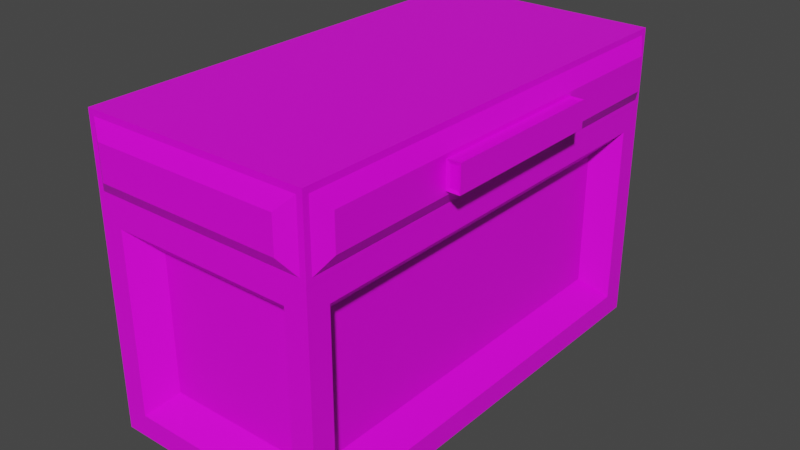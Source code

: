 # Source: chests_1.blend  (saved by Blender 2.90.8; exported with 4.5.12 LTS)
import bpy
from mathutils import Matrix  # noqa: F401  (used for matrix-valued properties, if any)

bpy.ops.wm.read_factory_settings(use_empty=True)
scene = bpy.context.scene
scene.name = 'Scene'

# ---- collections
col_collection = bpy.data.collections.new('Collection'); scene.collection.children.link(col_collection)

# ---- images (referenced by path relative to the original .blend; pixels are not part of the script)
import os
ASSET_DIR = os.environ.get("B2B_ASSET_DIR", "")  # directory of the original .blend (textures are referenced by path, not embedded)
HERE = os.path.dirname(os.path.abspath(__file__))  # packed textures are extracted next to this script under _unpacked/

def load_image(name, relpath, width, height, colorspace="sRGB"):
    """Load a texture the original file referenced (path relative to the .blend, or extracted next to this script)."""
    p = next((c for c in (os.path.join(HERE, relpath), os.path.join(ASSET_DIR, relpath)) if relpath and os.path.exists(c)), "")
    if p:
        img = bpy.data.images.load(p, check_existing=True)
        img.name = name
    else:  # same state as the original file: an image datablock whose file is absent (Cycles renders it pink)
        img = bpy.data.images.new(name, width, height)
        img.source = "FILE"
        img.filepath = "//" + (relpath or name)
    img.colorspace_settings.name = colorspace
    return img
img_chest_basic_png = load_image('chest_basic.png', 'chest_basic.png', 1024, 1024, 'sRGB')

# ---- materials (node trees are filled in below, after node groups)
mat_material = bpy.data.materials.new('Material')
mat_material.alpha_threshold = 0.0
mat_material.use_transparent_shadow = False
mat_material.line_color = (0.0, 0.0, 0.0, 1.0)

# ---- material node trees
mat_material.use_nodes = True; mat_material.node_tree.nodes.clear()
_N = mat_material.node_tree.nodes; _L = mat_material.node_tree.links
n0 = _N.new('ShaderNodeOutputMaterial'); n0.name = 'Material Output'; n0.location = (300, 300)
n1 = _N.new('ShaderNodeBsdfPrincipled'); n1.name = 'Principled BSDF'; n1.location = (10, 300)
n1.distribution = 'GGX'
n1.subsurface_method = 'BURLEY'
n1.inputs[2].default_value = 0.4
n1.inputs[3].default_value = 1.45
n1.inputs[27].default_value = (0.0, 0.0, 0.0, 1.0)
n1.inputs[28].default_value = 1.0
n2 = _N.new('ShaderNodeTexImage'); n2.name = 'Image Texture'; n2.location = (-320, 271)
n2.image = img_chest_basic_png
n2.interpolation = 'Closest'
_L.new(n1.outputs[0], n0.inputs[0])
_L.new(n2.outputs[0], n1.inputs[0])
n0.is_active_output = True

# ---- world
world_world = bpy.data.worlds.new('World'); scene.world = world_world
world_world.use_nodes = True; world_world.node_tree.nodes.clear()
_N = world_world.node_tree.nodes; _L = world_world.node_tree.links
n0 = _N.new('ShaderNodeOutputWorld'); n0.name = 'World Output'; n0.location = (300, 300)
n1 = _N.new('ShaderNodeBackground'); n1.name = 'Background'; n1.location = (10, 300)
n1.inputs[0].default_value = (0.05088, 0.05088, 0.05088, 1.0)
_L.new(n1.outputs[0], n0.inputs[0])
n0.is_active_output = True
world_world.color = (0.05088, 0.05088, 0.05088)
world_world.use_sun_shadow = False
world_world.sun_shadow_jitter_overblur = 0.0

# ---- meshes
me_cube_002 = bpy.data.meshes.new('Cube.002')
me_cube_002.from_pydata([(-0.25, -0.5, -1.49e-08), (-0.25, -0.5, 0.5), (-0.25, 0.5, -1.49e-08), (-0.25, 0.5, 0.5), (0.25, -0.5, -1.49e-08), (0.25, -0.5, 0.5), (0.25, 0.5, -1.49e-08), (0.25, 0.5, 0.5), (-0.25, -0.45, 0.05), (-0.25, -0.45, 0.45), (-0.25, 0.45, 0.45), (-0.25, 0.45, 0.05), (-0.2, 0.5, 0.05), (-0.2, 0.5, 0.45), (0.2, 0.5, 0.45), (0.2, 0.5, 0.05), (0.25, 0.45, 0.05), (0.25, 0.45, 0.45), (0.25, -0.45, 0.45), (0.25, -0.45, 0.05), (0.2, -0.5, 0.05), (0.2, -0.5, 0.45), (-0.2, -0.5, 0.45), (-0.2, -0.5, 0.05), (-0.2, -0.4, 0.1), (-0.2, -0.4, 0.4), (-0.2, 0.4, 0.4), (-0.2, 0.4, 0.1), (-0.15, 0.45, 0.1), (-0.15, 0.45, 0.4), (0.15, 0.45, 0.4), (0.15, 0.45, 0.1), (0.2, 0.4, 0.1), (0.2, 0.4, 0.4), (0.2, -0.4, 0.4), (0.2, -0.4, 0.1), (0.15, -0.45, 0.1), (0.15, -0.45, 0.4), (-0.15, -0.45, 0.4), (-0.15, -0.45, 0.1), (0.1977, 0.4477, 0.5), (-0.1977, 0.4477, 0.5), (-0.1977, -0.4477, 0.5), (0.1977, -0.4477, 0.5), (-0.1687, 0.3819, 0.3662), (0.1687, 0.3819, 0.3662), (0.1687, -0.3819, 0.3662), (-0.1687, -0.3819, 0.3662), (-0.1687, 0.3819, 0.1396), (0.1687, 0.3819, 0.1396), (0.1687, -0.3819, 0.1396), (-0.1687, -0.3819, 0.1396)], [], [(24, 25, 26, 27), (28, 29, 30, 31), (32, 33, 34, 35), (36, 37, 38, 39), (2, 6, 4, 0), (41, 42, 47, 44), (0, 1, 9, 8), (1, 3, 10, 9), (3, 2, 11, 10), (2, 0, 8, 11), (2, 3, 13, 12), (3, 7, 14, 13), (7, 6, 15, 14), (6, 2, 12, 15), (6, 7, 17, 16), (7, 5, 18, 17), (5, 4, 19, 18), (4, 6, 16, 19), (4, 5, 21, 20), (5, 1, 22, 21), (1, 0, 23, 22), (0, 4, 20, 23), (8, 9, 25, 24), (9, 10, 26, 25), (10, 11, 27, 26), (11, 8, 24, 27), (12, 13, 29, 28), (13, 14, 30, 29), (14, 15, 31, 30), (15, 12, 28, 31), (16, 17, 33, 32), (17, 18, 34, 33), (18, 19, 35, 34), (19, 16, 32, 35), (20, 21, 37, 36), (21, 22, 38, 37), (22, 23, 39, 38), (23, 20, 36, 39), (7, 3, 41, 40), (3, 1, 42, 41), (1, 5, 43, 42), (5, 7, 40, 43), (44, 47, 51, 48), (40, 41, 44, 45), (42, 43, 46, 47), (43, 40, 45, 46), (49, 48, 51, 50), (45, 44, 48, 49), (47, 46, 50, 51), (46, 45, 49, 50)])
_uv = me_cube_002.uv_layers.new(name='UVMap')
_uv.uv.foreach_set('vector', [0.0682, 0.6154, 0.0682, 0.8853, 0.0682, 0.8853, 0.0682, 0.6154, 0.1132, 0.6154, 0.1132, 0.8853, 0.3831, 0.8853, 0.3831, 0.6154, 0.4281, 0.6154, 0.4281, 0.8853, 0.4281, 0.8853, 0.4281, 0.6154, 0.3831, 0.6154, 0.3831, 0.8853, 0.1132, 0.8853, 0.1132, 0.6154, 0.02321, 0.5254, 0.4731, 0.5254, 0.4731, 0.5254, 0.02321, 0.5254, 0.9855, 0.9896, 0.5114, 0.9896, 0.5463, 0.8111, 0.9507, 0.8111, 0.02321, 0.5254, 0.02321, 0.9753, 0.02321, 0.9303, 0.02321, 0.5704, 0.02321, 0.9753, 0.02321, 0.9753, 0.02321, 0.9303, 0.02321, 0.9303, 0.02321, 0.9753, 0.02321, 0.5254, 0.02321, 0.5704, 0.02321, 0.9303, 0.02321, 0.5254, 0.02321, 0.5254, 0.02321, 0.5704, 0.02321, 0.5704, 0.02321, 0.5254, 0.02321, 0.9753, 0.0682, 0.9303, 0.0682, 0.5704, 0.02321, 0.9753, 0.4731, 0.9753, 0.4281, 0.9303, 0.0682, 0.9303, 0.4731, 0.9753, 0.4731, 0.5254, 0.4281, 0.5704, 0.4281, 0.9303, 0.4731, 0.5254, 0.02321, 0.5254, 0.0682, 0.5704, 0.4281, 0.5704, 0.4731, 0.5254, 0.4731, 0.9753, 0.4731, 0.9303, 0.4731, 0.5704, 0.4731, 0.9753, 0.4731, 0.9753, 0.4731, 0.9303, 0.4731, 0.9303, 0.4731, 0.9753, 0.4731, 0.5254, 0.4731, 0.5704, 0.4731, 0.9303, 0.4731, 0.5254, 0.4731, 0.5254, 0.4731, 0.5704, 0.4731, 0.5704, 0.4731, 0.5254, 0.4731, 0.9753, 0.4281, 0.9303, 0.4281, 0.5704, 0.4731, 0.9753, 0.02321, 0.9753, 0.0682, 0.9303, 0.4281, 0.9303, 0.02321, 0.9753, 0.02321, 0.5254, 0.0682, 0.5704, 0.0682, 0.9303, 0.02321, 0.5254, 0.4731, 0.5254, 0.4281, 0.5704, 0.0682, 0.5704, 0.02321, 0.5704, 0.02321, 0.9303, 0.0682, 0.8853, 0.0682, 0.6154, 0.02321, 0.9303, 0.02321, 0.9303, 0.0682, 0.8853, 0.0682, 0.8853, 0.02321, 0.9303, 0.02321, 0.5704, 0.0682, 0.6154, 0.0682, 0.8853, 0.02321, 0.5704, 0.02321, 0.5704, 0.0682, 0.6154, 0.0682, 0.6154, 0.0682, 0.5704, 0.0682, 0.9303, 0.1132, 0.8853, 0.1132, 0.6154, 0.0682, 0.9303, 0.4281, 0.9303, 0.3831, 0.8853, 0.1132, 0.8853, 0.4281, 0.9303, 0.4281, 0.5704, 0.3831, 0.6154, 0.3831, 0.8853, 0.4281, 0.5704, 0.0682, 0.5704, 0.1132, 0.6154, 0.3831, 0.6154, 0.4731, 0.5704, 0.4731, 0.9303, 0.4281, 0.8853, 0.4281, 0.6154, 0.4731, 0.9303, 0.4731, 0.9303, 0.4281, 0.8853, 0.4281, 0.8853, 0.4731, 0.9303, 0.4731, 0.5704, 0.4281, 0.6154, 0.4281, 0.8853, 0.4731, 0.5704, 0.4731, 0.5704, 0.4281, 0.6154, 0.4281, 0.6154, 0.4281, 0.5704, 0.4281, 0.9303, 0.3831, 0.8853, 0.3831, 0.6154, 0.4281, 0.9303, 0.0682, 0.9303, 0.1132, 0.8853, 0.3831, 0.8853, 0.0682, 0.9303, 0.0682, 0.5704, 0.1132, 0.6154, 0.1132, 0.8853, 0.0682, 0.5704, 0.4281, 0.5704, 0.3831, 0.6154, 0.1132, 0.6154, 0.4731, 0.9753, 0.02321, 0.9753, 0.07025, 0.9753, 0.4261, 0.9753, 0.02321, 0.9753, 0.02321, 0.9753, 0.07025, 0.9753, 0.07025, 0.9753, 0.02321, 0.9753, 0.4731, 0.9753, 0.4261, 0.9753, 0.07025, 0.9753, 0.4731, 0.9753, 0.4731, 0.9753, 0.4261, 0.9753, 0.4261, 0.9753, 0.9507, 0.8111, 0.5463, 0.8111, 0.5463, 0.5088, 0.9507, 0.5088, 0.9855, 0.9896, 0.9855, 0.9896, 0.9507, 0.8111, 0.9507, 0.8111, 0.5114, 0.9896, 0.5114, 0.9896, 0.5463, 0.8111, 0.5463, 0.8111, 0.5114, 0.9896, 0.9855, 0.9896, 0.9507, 0.8111, 0.5463, 0.8111, 0.9507, 0.5088, 0.9507, 0.5088, 0.5463, 0.5088, 0.5463, 0.5088, 0.9507, 0.8111, 0.9507, 0.8111, 0.9507, 0.5088, 0.9507, 0.5088, 0.5463, 0.8111, 0.5463, 0.8111, 0.5463, 0.5088, 0.5463, 0.5088, 0.5463, 0.8111, 0.9507, 0.8111, 0.9507, 0.5088, 0.5463, 0.5088])
me_cube_002.materials.append(mat_material)
me_cube_002.use_remesh_fix_poles = True
me_cube_002.use_remesh_preserve_attributes = False
me_cube_002.use_mirror_vertex_groups = False
me_cube_002.update()
me_cube_004 = bpy.data.meshes.new('Cube.004')
me_cube_004.from_pydata([(0.09039, -0.4068, 0.08457), (-0.002822, -0.5, 0.1689), (0.09039, 0.4068, 0.08457), (-0.002822, 0.5, 0.1689), (0.404, -0.4068, 0.08457), (0.4972, -0.5, 0.1689), (0.404, 0.4068, 0.08457), (0.4972, 0.5, 0.1689), (-0.002822, -0.487, 0.01683), (-0.002822, -0.487, 0.1559), (-0.002822, 0.487, 0.1559), (-0.002822, 0.487, 0.01683), (0.01014, 0.5, 0.01683), (0.01014, 0.5, 0.1559), (0.4842, 0.5, 0.1559), (0.4842, 0.5, 0.01683), (0.4972, 0.487, 0.01683), (0.4972, 0.487, 0.1559), (0.4972, -0.487, 0.1559), (0.4972, -0.487, 0.01683), (0.4842, -0.5, 0.01683), (0.4842, -0.5, 0.1559), (0.01014, -0.5, 0.1559), (0.01014, -0.5, 0.01683), (-0.02282, -0.4553, 0.04857), (-0.02282, -0.4553, 0.1242), (-0.02282, 0.4553, 0.1242), (-0.02282, 0.4553, 0.04857), (0.04188, 0.52, 0.04857), (0.04188, 0.52, 0.1242), (0.4525, 0.52, 0.1242), (0.4525, 0.52, 0.04857), (0.5172, 0.4553, 0.04857), (0.5172, 0.4553, 0.1242), (0.5172, -0.4553, 0.1242), (0.5172, -0.4553, 0.04857), (0.4525, -0.52, 0.04857), (0.4525, -0.52, 0.1242), (0.04188, -0.52, 0.1242), (0.04188, -0.52, 0.04857), (0.5172, 0.1883, 0.05736), (0.5172, 0.1883, 0.1154), (0.5172, -0.1883, 0.1154), (0.5172, -0.1883, 0.05736), (0.5469, 0.1883, 0.1154), (0.5469, 0.1883, 0.05736), (0.5469, -0.1883, 0.05736), (0.5469, -0.1883, 0.1154), (0.5241, 0.1863, 0.06427), (0.5241, 0.1863, 0.1085), (0.54, 0.1863, 0.1085), (0.54, 0.1863, 0.06427), (0.5241, -0.1863, 0.1085), (0.5241, -0.1863, 0.06427), (0.54, -0.1863, 0.06427), (0.54, -0.1863, 0.1085), (0.5241, -0.1814, 0.05936), (0.5241, 0.1814, 0.05936), (0.54, 0.1814, 0.05936), (0.54, -0.1814, 0.05936), (0.5241, 0.1814, 0.1134), (0.5241, -0.1814, 0.1134), (0.54, -0.1814, 0.1134), (0.54, 0.1814, 0.1134), (-0.002822, 0.5, 0.003866), (-0.002822, -0.5, 0.003866), (0.4972, 0.5, 0.003866), (0.4972, -0.5, 0.003866), (0.05591, 0.4413, 0.003866), (0.05591, -0.4413, 0.003866), (0.4384, 0.4413, 0.003866), (0.4384, -0.4413, 0.003866)], [], [(24, 25, 26, 27), (28, 29, 30, 31), (32, 33, 34, 35), (36, 37, 38, 39), (2, 6, 4, 0), (7, 3, 1, 5), (65, 1, 9, 8), (1, 3, 10, 9), (3, 64, 11, 10), (64, 65, 8, 11), (64, 3, 13, 12), (3, 7, 14, 13), (7, 66, 15, 14), (66, 64, 12, 15), (66, 7, 17, 16), (7, 5, 18, 17), (5, 67, 19, 18), (67, 66, 16, 19), (67, 5, 21, 20), (5, 1, 22, 21), (1, 65, 23, 22), (65, 67, 20, 23), (8, 9, 25, 24), (9, 10, 26, 25), (10, 11, 27, 26), (11, 8, 24, 27), (12, 13, 29, 28), (13, 14, 30, 29), (14, 15, 31, 30), (15, 12, 28, 31), (16, 17, 33, 32), (17, 18, 34, 33), (18, 19, 35, 34), (19, 16, 32, 35), (20, 21, 37, 36), (21, 22, 38, 37), (22, 23, 39, 38), (23, 20, 36, 39), (40, 43, 42, 41), (45, 44, 47, 46), (48, 49, 50, 51), (52, 53, 54, 55), (56, 57, 58, 59), (60, 61, 62, 63), (40, 41, 49, 48), (41, 44, 50, 49), (44, 45, 51, 50), (45, 40, 48, 51), (42, 43, 53, 52), (43, 46, 54, 53), (46, 47, 55, 54), (47, 42, 52, 55), (43, 40, 57, 56), (40, 45, 58, 57), (45, 46, 59, 58), (46, 43, 56, 59), (41, 42, 61, 60), (42, 47, 62, 61), (47, 44, 63, 62), (44, 41, 60, 63), (68, 69, 65, 64), (70, 68, 64, 66), (71, 70, 66, 67), (69, 71, 67, 65), (2, 0, 69, 68), (6, 2, 68, 70), (4, 6, 70, 71), (0, 4, 71, 69)])
_uv = me_cube_004.uv_layers.new(name='UVMap')
_uv.uv.foreach_set('vector', [0.01568, 0.8838, 0.01568, 0.9494, 0.01568, 0.9494, 0.01568, 0.8838, 0.07185, 0.8838, 0.07185, 0.9494, 0.4283, 0.9494, 0.4283, 0.8838, 0.4845, 0.8838, 0.4845, 0.9494, 0.4845, 0.9494, 0.4845, 0.8838, 0.4283, 0.8838, 0.4283, 0.9494, 0.07185, 0.9494, 0.07185, 0.8838, 0.925, 0.555, 0.903, 0.6711, 0.605, 0.6711, 0.5845, 0.555, 0.4671, 0.9882, 0.03305, 0.9882, 0.03305, 0.9882, 0.4671, 0.9882, 0.03305, 0.845, 0.03305, 0.9882, 0.03305, 0.977, 0.03305, 0.8562, 0.03305, 0.9882, 0.03305, 0.9882, 0.03305, 0.977, 0.03305, 0.977, 0.03305, 0.9882, 0.03305, 0.845, 0.03305, 0.8562, 0.03305, 0.977, 0.03305, 0.845, 0.03305, 0.845, 0.03305, 0.8562, 0.03305, 0.8562, 0.03305, 0.845, 0.03305, 0.9882, 0.0443, 0.977, 0.0443, 0.8562, 0.03305, 0.9882, 0.4671, 0.9882, 0.4559, 0.977, 0.0443, 0.977, 0.4671, 0.9882, 0.4671, 0.845, 0.4559, 0.8562, 0.4559, 0.977, 0.4671, 0.845, 0.03305, 0.845, 0.0443, 0.8562, 0.4559, 0.8562, 0.4671, 0.845, 0.4671, 0.9882, 0.4671, 0.977, 0.4671, 0.8562, 0.4671, 0.9882, 0.4671, 0.9882, 0.4671, 0.977, 0.4671, 0.977, 0.4671, 0.9882, 0.4671, 0.845, 0.4671, 0.8562, 0.4671, 0.977, 0.4671, 0.845, 0.4671, 0.845, 0.4671, 0.8562, 0.4671, 0.8562, 0.4671, 0.845, 0.4671, 0.9882, 0.4559, 0.977, 0.4559, 0.8562, 0.4671, 0.9882, 0.03305, 0.9882, 0.0443, 0.977, 0.4559, 0.977, 0.03305, 0.9882, 0.03305, 0.845, 0.0443, 0.8562, 0.0443, 0.977, 0.03305, 0.845, 0.4671, 0.845, 0.4559, 0.8562, 0.0443, 0.8562, 0.03305, 0.8562, 0.03305, 0.977, 0.01568, 0.9494, 0.01568, 0.8838, 0.03305, 0.977, 0.03305, 0.977, 0.01568, 0.9494, 0.01568, 0.9494, 0.03305, 0.977, 0.03305, 0.8562, 0.01568, 0.8838, 0.01568, 0.9494, 0.03305, 0.8562, 0.03305, 0.8562, 0.01568, 0.8838, 0.01568, 0.8838, 0.0443, 0.8562, 0.0443, 0.977, 0.07185, 0.9494, 0.07185, 0.8838, 0.0443, 0.977, 0.4559, 0.977, 0.4283, 0.9494, 0.07185, 0.9494, 0.4559, 0.977, 0.4559, 0.8562, 0.4283, 0.8838, 0.4283, 0.9494, 0.4559, 0.8562, 0.0443, 0.8562, 0.07185, 0.8838, 0.4283, 0.8838, 0.4671, 0.8562, 0.4671, 0.977, 0.4845, 0.9494, 0.4845, 0.8838, 0.4671, 0.977, 0.4671, 0.977, 0.4845, 0.9494, 0.4845, 0.9494, 0.4671, 0.977, 0.4671, 0.8562, 0.4845, 0.8838, 0.4845, 0.9494, 0.4671, 0.8562, 0.4671, 0.8562, 0.4845, 0.8838, 0.4845, 0.8838, 0.4559, 0.8562, 0.4559, 0.977, 0.4283, 0.9494, 0.4283, 0.8838, 0.4559, 0.977, 0.0443, 0.977, 0.07185, 0.9494, 0.4283, 0.9494, 0.0443, 0.977, 0.0443, 0.8562, 0.07185, 0.8838, 0.07185, 0.9494, 0.0443, 0.8562, 0.4559, 0.8562, 0.4283, 0.8838, 0.07185, 0.8838, 0.4759, 0.004883, 0.02286, 0.004883, 0.02286, 0.4896, 0.4759, 0.4896, 0.4759, 0.004883, 0.4759, 0.4896, 0.02286, 0.4896, 0.02286, 0.004883, 0.4735, 0.06262, 0.4735, 0.4319, 0.4735, 0.4319, 0.4735, 0.06262, 0.02527, 0.4319, 0.02527, 0.06262, 0.02527, 0.06262, 0.02527, 0.4319, 0.03118, 0.0216, 0.4676, 0.0216, 0.4676, 0.0216, 0.03118, 0.0216, 0.4676, 0.4729, 0.03118, 0.4729, 0.03118, 0.4729, 0.4676, 0.4729, 0.4759, 0.004883, 0.4759, 0.4896, 0.4735, 0.4319, 0.4735, 0.06262, 0.4759, 0.4896, 0.4759, 0.4896, 0.4735, 0.4319, 0.4735, 0.4319, 0.4759, 0.4896, 0.4759, 0.004883, 0.4735, 0.06262, 0.4735, 0.4319, 0.4759, 0.004883, 0.4759, 0.004883, 0.4735, 0.06262, 0.4735, 0.06262, 0.02286, 0.4896, 0.02286, 0.004883, 0.02527, 0.06262, 0.02527, 0.4319, 0.02286, 0.004883, 0.02286, 0.004883, 0.02527, 0.06262, 0.02527, 0.06262, 0.02286, 0.004883, 0.02286, 0.4896, 0.02527, 0.4319, 0.02527, 0.06262, 0.02286, 0.4896, 0.02286, 0.4896, 0.02527, 0.4319, 0.02527, 0.4319, 0.02286, 0.004883, 0.4759, 0.004883, 0.4676, 0.0216, 0.03118, 0.0216, 0.4759, 0.004883, 0.4759, 0.004883, 0.4676, 0.0216, 0.4676, 0.0216, 0.4759, 0.004883, 0.02286, 0.004883, 0.03118, 0.0216, 0.4676, 0.0216, 0.02286, 0.004883, 0.02286, 0.004883, 0.03118, 0.0216, 0.03118, 0.0216, 0.4759, 0.4896, 0.02286, 0.4896, 0.03118, 0.4729, 0.4676, 0.4729, 0.02286, 0.4896, 0.02286, 0.4896, 0.03118, 0.4729, 0.03118, 0.4729, 0.02286, 0.4896, 0.4759, 0.4896, 0.4676, 0.4729, 0.03118, 0.4729, 0.4759, 0.4896, 0.4759, 0.4896, 0.4676, 0.4729, 0.4676, 0.4729, 0.08404, 0.845, 0.08404, 0.845, 0.03305, 0.845, 0.03305, 0.845, 0.4161, 0.845, 0.08404, 0.845, 0.03305, 0.845, 0.4671, 0.845, 0.4161, 0.845, 0.4161, 0.845, 0.4671, 0.845, 0.4671, 0.845, 0.08404, 0.845, 0.4161, 0.845, 0.4671, 0.845, 0.03305, 0.845, 0.925, 0.555, 0.5845, 0.555, 0.5555, 0.5489, 0.955, 0.5489, 0.903, 0.6711, 0.925, 0.555, 0.955, 0.5489, 0.9223, 0.6972, 0.605, 0.6711, 0.903, 0.6711, 0.9223, 0.6972, 0.5862, 0.6972, 0.5845, 0.555, 0.605, 0.6711, 0.5862, 0.6972, 0.5555, 0.5489])
me_cube_004.materials.append(mat_material)
me_cube_004.use_remesh_fix_poles = True
me_cube_004.use_remesh_preserve_attributes = False
me_cube_004.use_mirror_vertex_groups = False
me_cube_004.update()

# ---- objects
ob_basic_chest = bpy.data.objects.new('Basic Chest', me_cube_002)
ob_basic_chest_lid = bpy.data.objects.new('Basic Chest.Lid', me_cube_004)

# ---- transforms, parenting, visibility, modifiers, constraints
ob_basic_chest.location = (0.003226, 1.192e-07, -0.004295)
ob_basic_chest.lineart.crease_threshold = 0.0
ob_basic_chest_lid.parent = ob_basic_chest
ob_basic_chest_lid.matrix_parent_inverse = Matrix(((1.0, -0.0, -0.0, -0.0), (-0.0, 1.0, 0.0, 2.0), (-0.0, -0.0, 1.0, -0.0), (-0.0, 0.0, -0.0, 1.0)))
ob_basic_chest_lid.location = (-0.2468, -2.0, 0.4957)
ob_basic_chest_lid.lineart.crease_threshold = 0.0

# ---- collection membership
col_collection.objects.link(ob_basic_chest)
col_collection.objects.link(ob_basic_chest_lid)

# ---- scene / render settings (as saved in the file)
scene.frame_start = 1; scene.frame_end = 30; scene.frame_set(0)
scene.render.engine = 'BLENDER_EEVEE_NEXT'
scene.cycles.use_denoising = False
scene.cycles.samples = 128
scene.cycles.sampling_pattern = 'TABULATED_SOBOL'
scene.cycles.use_adaptive_sampling = False
scene.cycles.use_light_tree = False
scene.view_settings.view_transform = 'Filmic'
bpy.context.view_layer.update()

# ---- added for rendering (the .blend has no active camera and no usable light): camera, sun
cam_auto = bpy.data.cameras.new('AutoCamera')
cam_auto.lens = 50.0
cam_auto.sensor_width = 36.0
cam_auto.clip_end = 1000.0
ob_auto_camera = bpy.data.objects.new('AutoCamera', cam_auto)
scene.collection.objects.link(ob_auto_camera)
ob_auto_camera.location = (1.27616, -1.50923, 1.33414)
ob_auto_camera.rotation_euler = (1.09748, -7.21219e-08, 0.694738)
scene.camera = ob_auto_camera
light_auto_sun = bpy.data.lights.new('AutoSun', 'SUN')
light_auto_sun.energy = 3.0
light_auto_sun.angle = 0.0523599
ob_auto_sun = bpy.data.objects.new('AutoSun', light_auto_sun)
scene.collection.objects.link(ob_auto_sun)
ob_auto_sun.rotation_euler = (0.872665, 0.174533, 0.523599)
bpy.context.view_layer.update()
